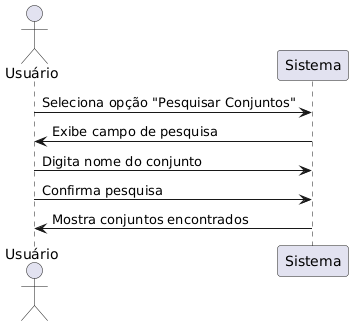

The diagram above was rendered by PlantUML. Its source (embedded in the PNG):
@startuml
actor Usuário
participant Sistema

Usuário -> Sistema: Seleciona opção "Pesquisar Conjuntos"
Sistema -> Usuário: Exibe campo de pesquisa
Usuário -> Sistema: Digita nome do conjunto
Usuário -> Sistema: Confirma pesquisa
Sistema -> Usuário: Mostra conjuntos encontrados
@enduml